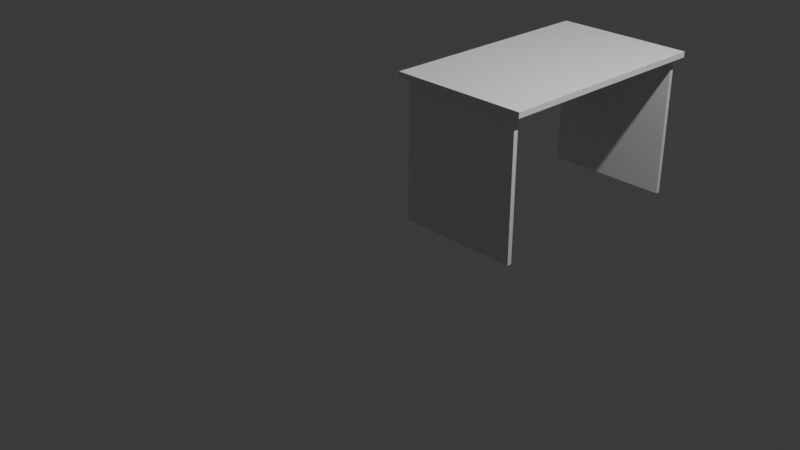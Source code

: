 # Source: Table.blend  (saved by Blender 4.0.36; exported with 4.5.12 LTS)
import bpy
from mathutils import Matrix  # noqa: F401  (used for matrix-valued properties, if any)

bpy.ops.wm.read_factory_settings(use_empty=True)
scene = bpy.context.scene
scene.name = 'Scene'

# ---- collections
col_collection = bpy.data.collections.new('Collection'); scene.collection.children.link(col_collection)

# ---- world
world_world = bpy.data.worlds.new('World'); scene.world = world_world
world_world.use_nodes = True; world_world.node_tree.nodes.clear()
_N = world_world.node_tree.nodes; _L = world_world.node_tree.links
n0 = _N.new('ShaderNodeOutputWorld'); n0.name = 'World Output'; n0.location = (300, 300)
n1 = _N.new('ShaderNodeBackground'); n1.name = 'Background'; n1.location = (10, 300)
n1.inputs[0].default_value = (0.05088, 0.05088, 0.05088, 1.0)
_L.new(n1.outputs[0], n0.inputs[0])
n0.is_active_output = True
world_world.color = (0.05088, 0.05088, 0.05088)
world_world.use_sun_shadow = False
world_world.sun_shadow_jitter_overblur = 0.0

# ---- cameras
cam_camera = bpy.data.cameras.new('Camera')
cam_camera.clip_end = 100.0
cam_camera.ortho_scale = 7.314

# ---- lights
light_light = bpy.data.lights.new('Light', 'POINT')
light_light.transmission_factor = 0.0
light_light.use_soft_falloff = False
light_light.energy = 1000.0
light_light.shadow_soft_size = 0.1
light_light.shadow_maximum_resolution = 0.006
light_light.use_absolute_resolution = True

# ---- meshes
me_002 = bpy.data.meshes.new('Куб.002')
me_002.from_pydata([(-1.0, -1.0, 0.5), (-1.0, -1.0, 0.56), (-1.0, 1.5, 0.5), (-1.0, 1.5, 0.56), (0.51, -1.0, 0.5), (0.51, -1.0, 0.56), (0.51, 1.5, 0.5), (0.51, 1.5, 0.56), (-1.0, -0.95, 0.5), (-1.0, -0.95, 0.56), (0.51, -0.95, 0.5), (0.51, -0.95, 0.56), (-1.0, 1.45, 0.56), (0.51, 1.45, 0.5), (-1.0, 1.45, 0.5), (0.51, 1.45, 0.56), (-0.92, 1.5, 0.5), (-0.92, 1.5, 0.56), (-0.92, -1.0, 0.5), (-0.92, -1.0, 0.56), (-0.92, -0.95, 0.56), (-0.92, -0.95, 0.5), (-0.92, 1.45, 0.5), (-0.92, 1.45, 0.56), (0.43, 1.5, 0.56), (0.42, -1.0, 0.5), (0.42, -0.95, 0.56), (0.43, 1.45, 0.56), (0.43, 1.5, 0.5), (0.42, -1.0, 0.56), (0.42, -0.95, 0.5), (0.43, 1.45, 0.5), (-1.0, -0.9, 0.5), (0.51, -0.9, 0.56), (-1.0, -0.9, 0.56), (0.51, -0.9, 0.5), (-0.92, -0.9, 0.5), (-0.92, -0.9, 0.56), (0.42, -0.9, 0.56), (0.42, -0.9, 0.5), (-1.0, 1.405, 0.56), (0.51, 1.405, 0.5), (-1.0, 1.405, 0.5), (0.51, 1.405, 0.56), (-0.92, 1.405, 0.5), (-0.92, 1.405, 0.56), (0.43, 1.405, 0.56), (0.43, 1.405, 0.5), (0.42, -0.95, -1.0), (-0.92, -0.95, -1.0), (0.43, 1.45, -1.0), (-0.92, 1.45, -1.0), (-0.92, -0.9, -1.0), (0.42, -0.9, -1.0), (-0.92, 1.405, -1.0), (0.43, 1.405, -1.0), (-0.74, 1.5, 0.5), (-0.74, -1.0, 0.56), (-0.74, -0.95, 0.5), (-0.74, 1.45, 0.5), (-0.74, 1.5, 0.56), (-0.74, -1.0, 0.5), (-0.74, -0.95, 0.56), (-0.74, 1.45, 0.56), (-0.74, -0.9, 0.5), (-0.74, -0.9, 0.56), (-0.74, 1.405, 0.56), (-0.74, 1.405, 0.5), (-0.74, -0.95, -1.0), (-0.74, 1.45, -1.0), (-0.74, -0.9, -1.0), (-0.74, 1.405, -1.0), (-0.69, 1.5, 0.56), (-0.69, -1.0, 0.5), (-0.69, -0.95, 0.56), (-0.69, 1.45, 0.56), (-0.69, -0.9, 0.56), (-0.69, 1.405, 0.56), (-0.69, 1.5, 0.5), (-0.69, -1.0, 0.56), (-0.69, -0.95, 0.5), (-0.69, 1.45, 0.5), (-0.69, -0.9, 0.5), (-0.69, 1.405, 0.5), (-0.69, -0.95, -1.0), (-0.69, 1.45, -1.0), (-0.69, -0.9, -1.0), (-0.69, 1.405, -1.0), (-0.69, -0.9, -0.2), (-0.74, -0.9, -0.2), (-0.69, 1.405, -0.2), (-0.74, 1.405, -0.2)], [], [(14, 12, 3, 2), (28, 24, 7, 6), (10, 11, 5, 4), (18, 19, 1, 0), (30, 10, 4, 25), (20, 9, 1, 19), (37, 34, 9, 20), (39, 35, 10, 30), (35, 33, 11, 10), (0, 1, 9, 8), (6, 7, 15, 13), (28, 6, 13, 31), (17, 3, 12, 23), (42, 40, 12, 14), (60, 17, 23, 63), (2, 16, 22, 14), (32, 36, 21, 8), (65, 37, 20, 62), (62, 20, 19, 57), (8, 21, 18, 0), (61, 57, 19, 18), (2, 3, 17, 16), (4, 5, 29, 25), (11, 26, 29, 5), (33, 38, 26, 11), (7, 24, 27, 15), (78, 28, 31, 81), (81, 31, 50, 85), (80, 30, 25, 73), (78, 72, 24, 28), (83, 47, 39, 82), (43, 46, 38, 33), (66, 45, 37, 65), (42, 44, 36, 32), (8, 9, 34, 32), (41, 43, 33, 35), (47, 41, 35, 39), (45, 40, 34, 37), (23, 12, 40, 45), (31, 13, 41, 47), (13, 15, 43, 41), (14, 22, 44, 42), (63, 23, 45, 66), (15, 27, 46, 43), (44, 22, 51, 54), (32, 34, 40, 42), (86, 53, 48, 84), (85, 50, 55, 87), (31, 47, 55, 50), (67, 44, 54, 71), (82, 39, 53, 86), (39, 30, 48, 53), (58, 21, 49, 68), (21, 36, 52, 49), (80, 58, 68, 84), (36, 64, 70, 52), (83, 67, 71, 87), (51, 69, 71, 54), (52, 70, 68, 49), (75, 63, 66, 77), (77, 66, 65, 76), (44, 67, 64, 36), (16, 17, 60, 56), (21, 58, 61, 18), (22, 59, 69, 51), (16, 56, 59, 22), (73, 79, 57, 61), (74, 62, 57, 79), (76, 65, 62, 74), (72, 60, 63, 75), (24, 72, 75, 27), (38, 76, 74, 26), (26, 74, 79, 29), (25, 29, 79, 73), (46, 77, 76, 38), (27, 75, 77, 46), (47, 83, 87, 55), (30, 80, 84, 48), (64, 82, 86, 70), (69, 85, 87, 71), (70, 86, 84, 68), (82, 64, 89, 88), (56, 60, 72, 78), (58, 80, 73, 61), (59, 81, 85, 69), (56, 78, 81, 59), (91, 90, 88, 89), (83, 82, 88, 90), (67, 83, 90, 91), (64, 67, 91, 89)])
_uv = me_002.uv_layers.new(name='UVКарта')
_uv.uv.foreach_set('vector', [0.375, 0.1875, 0.625, 0.1875, 0.625, 0.25, 0.375, 0.25, 0.375, 0.4881, 0.625, 0.4881, 0.625, 0.5, 0.375, 0.5, 0.375, 0.625, 0.625, 0.625, 0.625, 0.75, 0.375, 0.75, 0.375, 0.9875, 0.625, 0.9875, 0.625, 1.0, 0.375, 1.0, 0.3631, 0.625, 0.375, 0.625, 0.375, 0.75, 0.3631, 0.75, 0.8625, 0.625, 0.875, 0.625, 0.875, 0.75, 0.8625, 0.75, 0.8625, 0.6219, 0.875, 0.6219, 0.875, 0.625, 0.8625, 0.625, 0.3631, 0.6219, 0.375, 0.6219, 0.375, 0.625, 0.3631, 0.625, 0.375, 0.6219, 0.625, 0.6219, 0.625, 0.625, 0.375, 0.625, 0.375, 0.0, 0.625, 0.0, 0.625, 0.125, 0.375, 0.125, 0.375, 0.5, 0.625, 0.5, 0.625, 0.5625, 0.375, 0.5625, 0.3631, 0.5, 0.375, 0.5, 0.375, 0.5625, 0.3631, 0.5625, 0.8625, 0.5, 0.875, 0.5, 0.875, 0.5625, 0.8625, 0.5625, 0.375, 0.1578, 0.625, 0.1578, 0.625, 0.1875, 0.375, 0.1875, 0.7497, 0.5, 0.8625, 0.5, 0.8625, 0.5625, 0.7497, 0.5625, 0.125, 0.5, 0.1375, 0.5, 0.1375, 0.5625, 0.125, 0.5625, 0.125, 0.6219, 0.1375, 0.6219, 0.1375, 0.625, 0.125, 0.625, 0.7497, 0.6219, 0.8625, 0.6219, 0.8625, 0.625, 0.7497, 0.625, 0.7497, 0.625, 0.8625, 0.625, 0.8625, 0.75, 0.7497, 0.75, 0.125, 0.625, 0.1375, 0.625, 0.1375, 0.75, 0.125, 0.75, 0.375, 0.8747, 0.625, 0.8747, 0.625, 0.9875, 0.375, 0.9875, 0.375, 0.25, 0.625, 0.25, 0.625, 0.2625, 0.375, 0.2625, 0.375, 0.75, 0.625, 0.75, 0.625, 0.7619, 0.375, 0.7619, 0.625, 0.625, 0.6369, 0.625, 0.6369, 0.75, 0.625, 0.75, 0.625, 0.6219, 0.6369, 0.6219, 0.6369, 0.625, 0.625, 0.625, 0.625, 0.5, 0.6369, 0.5, 0.6369, 0.5625, 0.625, 0.5625, 0.3067, 0.5, 0.3631, 0.5, 0.3631, 0.5625, 0.3067, 0.5625, 0.3067, 0.5625, 0.3631, 0.5625, 0.3631, 0.5625, 0.3067, 0.5625, 0.3067, 0.625, 0.3631, 0.625, 0.3631, 0.75, 0.3067, 0.75, 0.375, 0.4317, 0.625, 0.4317, 0.625, 0.4881, 0.375, 0.4881, 0.3067, 0.5922, 0.3631, 0.5922, 0.3631, 0.6219, 0.3067, 0.6219, 0.625, 0.5922, 0.6369, 0.5922, 0.6369, 0.6219, 0.625, 0.6219, 0.7497, 0.5922, 0.8625, 0.5922, 0.8625, 0.6219, 0.7497, 0.6219, 0.125, 0.5922, 0.1375, 0.5922, 0.1375, 0.6219, 0.125, 0.6219, 0.375, 0.125, 0.625, 0.125, 0.625, 0.1281, 0.375, 0.1281, 0.375, 0.5922, 0.625, 0.5922, 0.625, 0.6219, 0.375, 0.6219, 0.3631, 0.5922, 0.375, 0.5922, 0.375, 0.6219, 0.3631, 0.6219, 0.8625, 0.5922, 0.875, 0.5922, 0.875, 0.6219, 0.8625, 0.6219, 0.8625, 0.5625, 0.875, 0.5625, 0.875, 0.5922, 0.8625, 0.5922, 0.3631, 0.5625, 0.375, 0.5625, 0.375, 0.5922, 0.3631, 0.5922, 0.375, 0.5625, 0.625, 0.5625, 0.625, 0.5922, 0.375, 0.5922, 0.125, 0.5625, 0.1375, 0.5625, 0.1375, 0.5922, 0.125, 0.5922, 0.7497, 0.5625, 0.8625, 0.5625, 0.8625, 0.5922, 0.7497, 0.5922, 0.625, 0.5625, 0.6369, 0.5625, 0.6369, 0.5922, 0.625, 0.5922, 0.1375, 0.5922, 0.1375, 0.5625, 0.1375, 0.5625, 0.1375, 0.5922, 0.375, 0.1281, 0.625, 0.1281, 0.625, 0.1578, 0.375, 0.1578, 0.3067, 0.6219, 0.3631, 0.6219, 0.3631, 0.625, 0.3067, 0.625, 0.3067, 0.5625, 0.3631, 0.5625, 0.3631, 0.5922, 0.3067, 0.5922, 0.3631, 0.5625, 0.3631, 0.5922, 0.3631, 0.5922, 0.3631, 0.5625, 0.2503, 0.5922, 0.1375, 0.5922, 0.1375, 0.5922, 0.2503, 0.5922, 0.3067, 0.6219, 0.3631, 0.6219, 0.3631, 0.6219, 0.3067, 0.6219, 0.3631, 0.6219, 0.3631, 0.625, 0.3631, 0.625, 0.3631, 0.6219, 0.2503, 0.625, 0.1375, 0.625, 0.1375, 0.625, 0.2503, 0.625, 0.1375, 0.625, 0.1375, 0.6219, 0.1375, 0.6219, 0.1375, 0.625, 0.3067, 0.625, 0.2503, 0.625, 0.2503, 0.625, 0.3067, 0.625, 0.1375, 0.6219, 0.2503, 0.6219, 0.2503, 0.6219, 0.1375, 0.6219, 0.3067, 0.5922, 0.2503, 0.5922, 0.2503, 0.5922, 0.3067, 0.5922, 0.1375, 0.5625, 0.2503, 0.5625, 0.2503, 0.5922, 0.1375, 0.5922, 0.1375, 0.6219, 0.2503, 0.6219, 0.2503, 0.625, 0.1375, 0.625, 0.6933, 0.5625, 0.7497, 0.5625, 0.7497, 0.5922, 0.6933, 0.5922, 0.6933, 0.5922, 0.7497, 0.5922, 0.7497, 0.6219, 0.6933, 0.6219, 0.1375, 0.5922, 0.2503, 0.5922, 0.2503, 0.6219, 0.1375, 0.6219, 0.375, 0.2625, 0.625, 0.2625, 0.625, 0.3753, 0.375, 0.3753, 0.1375, 0.625, 0.2503, 0.625, 0.2503, 0.75, 0.1375, 0.75, 0.1375, 0.5625, 0.2503, 0.5625, 0.2503, 0.5625, 0.1375, 0.5625, 0.1375, 0.5, 0.2503, 0.5, 0.2503, 0.5625, 0.1375, 0.5625, 0.375, 0.8183, 0.625, 0.8183, 0.625, 0.8747, 0.375, 0.8747, 0.6933, 0.625, 0.7497, 0.625, 0.7497, 0.75, 0.6933, 0.75, 0.6933, 0.6219, 0.7497, 0.6219, 0.7497, 0.625, 0.6933, 0.625, 0.6933, 0.5, 0.7497, 0.5, 0.7497, 0.5625, 0.6933, 0.5625, 0.6369, 0.5, 0.6933, 0.5, 0.6933, 0.5625, 0.6369, 0.5625, 0.6369, 0.6219, 0.6933, 0.6219, 0.6933, 0.625, 0.6369, 0.625, 0.6369, 0.625, 0.6933, 0.625, 0.6933, 0.75, 0.6369, 0.75, 0.375, 0.7619, 0.625, 0.7619, 0.625, 0.8183, 0.375, 0.8183, 0.6369, 0.5922, 0.6933, 0.5922, 0.6933, 0.6219, 0.6369, 0.6219, 0.6369, 0.5625, 0.6933, 0.5625, 0.6933, 0.5922, 0.6369, 0.5922, 0.3631, 0.5922, 0.3067, 0.5922, 0.3067, 0.5922, 0.3631, 0.5922, 0.3631, 0.625, 0.3067, 0.625, 0.3067, 0.625, 0.3631, 0.625, 0.2503, 0.6219, 0.3067, 0.6219, 0.3067, 0.6219, 0.2503, 0.6219, 0.2503, 0.5625, 0.3067, 0.5625, 0.3067, 0.5922, 0.2503, 0.5922, 0.2503, 0.6219, 0.3067, 0.6219, 0.3067, 0.625, 0.2503, 0.625, 0.3067, 0.6219, 0.2503, 0.6219, 0.2503, 0.6219, 0.3067, 0.6219, 0.375, 0.3753, 0.625, 0.3753, 0.625, 0.4317, 0.375, 0.4317, 0.2503, 0.625, 0.3067, 0.625, 0.3067, 0.75, 0.2503, 0.75, 0.2503, 0.5625, 0.3067, 0.5625, 0.3067, 0.5625, 0.2503, 0.5625, 0.2503, 0.5, 0.3067, 0.5, 0.3067, 0.5625, 0.2503, 0.5625, 0.2503, 0.5922, 0.3067, 0.5922, 0.3067, 0.6219, 0.2503, 0.6219, 0.3067, 0.5922, 0.3067, 0.6219, 0.3067, 0.6219, 0.3067, 0.5922, 0.2503, 0.5922, 0.3067, 0.5922, 0.3067, 0.5922, 0.2503, 0.5922, 0.2503, 0.6219, 0.2503, 0.5922, 0.2503, 0.5922, 0.2503, 0.6219])
me_002.update()

# ---- objects
ob_light = bpy.data.objects.new('Light', light_light)
ob_camera = bpy.data.objects.new('Camera', cam_camera)
ob_002 = bpy.data.objects.new('Куб.002', me_002)

# ---- transforms, parenting, visibility, modifiers, constraints
ob_light.location = (4.076, 1.005, 5.904)
ob_light.rotation_euler = (0.6503, 0.05522, 1.866)
ob_light.lock_rotations_4d = False
ob_light.empty_display_type = 'ARROWS'
ob_light.color = (0.0, 0.0, 0.0, 0.0)
ob_light.lineart.crease_threshold = 0.0
ob_camera.location = (7.359, -6.926, 4.958)
ob_camera.rotation_euler = (1.109, 0.0, 0.8149)
ob_camera.lock_rotations_4d = False
ob_camera.empty_display_type = 'ARROWS'
ob_camera.color = (0.0, 0.0, 0.0, 0.0)
ob_camera.display_type = 'WIRE'
ob_camera.lineart.crease_threshold = 0.0
ob_002.location = (1.0, 1.0, 1.0)

# ---- collection membership
col_collection.objects.link(ob_light)
col_collection.objects.link(ob_camera)
col_collection.objects.link(ob_002)

# ---- scene / render settings (as saved in the file)
scene.camera = ob_camera
scene.frame_start = 1; scene.frame_end = 250; scene.frame_set(1)
scene.render.engine = 'BLENDER_EEVEE_NEXT'
scene.cycles.sampling_pattern = 'TABULATED_SOBOL'
bpy.context.view_layer.update()
